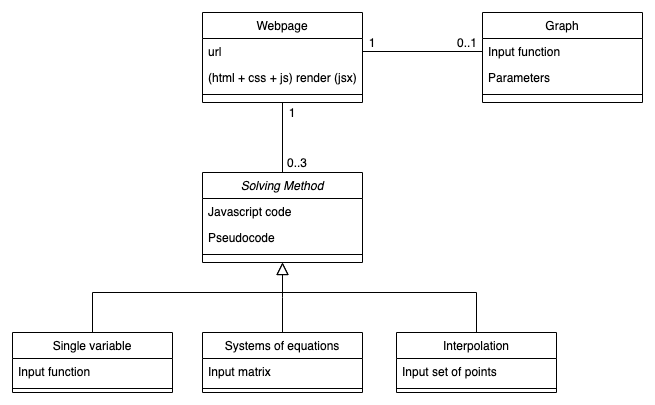

The diagram above was exported from draw.io. Its source (the exported page's mxGraphModel, read from the mxfile embedded in the PNG):
<mxGraphModel dx="946" dy="529" grid="1" gridSize="10" guides="1" tooltips="1" connect="1" arrows="1" fold="1" page="1" pageScale="1" pageWidth="827" pageHeight="1169" math="0" shadow="0">
  <root>
    <mxCell id="WIyWlLk6GJQsqaUBKTNV-0" />
    <mxCell id="WIyWlLk6GJQsqaUBKTNV-1" parent="WIyWlLk6GJQsqaUBKTNV-0" />
    <mxCell id="zkfFHV4jXpPFQw0GAbJ--12" value="" style="endArrow=block;endSize=10;endFill=0;shadow=0;strokeWidth=1;rounded=0;edgeStyle=elbowEdgeStyle;elbow=vertical;" parent="WIyWlLk6GJQsqaUBKTNV-1" source="zkfFHV4jXpPFQw0GAbJ--6" target="zkfFHV4jXpPFQw0GAbJ--0" edge="1">
      <mxGeometry width="160" relative="1" as="geometry">
        <mxPoint x="320" y="203" as="sourcePoint" />
        <mxPoint x="320" y="203" as="targetPoint" />
        <Array as="points">
          <mxPoint x="420" y="320" />
        </Array>
      </mxGeometry>
    </mxCell>
    <mxCell id="zkfFHV4jXpPFQw0GAbJ--16" value="" style="endArrow=block;endSize=10;endFill=0;shadow=0;strokeWidth=1;rounded=0;edgeStyle=elbowEdgeStyle;elbow=vertical;" parent="WIyWlLk6GJQsqaUBKTNV-1" source="zkfFHV4jXpPFQw0GAbJ--13" target="zkfFHV4jXpPFQw0GAbJ--0" edge="1">
      <mxGeometry width="160" relative="1" as="geometry">
        <mxPoint x="330" y="373" as="sourcePoint" />
        <mxPoint x="430" y="271" as="targetPoint" />
      </mxGeometry>
    </mxCell>
    <mxCell id="aX_yc9XKKm7iHoBVZBPk-5" value="" style="endArrow=none;html=1;edgeStyle=elbowEdgeStyle;entryX=0.5;entryY=0;entryDx=0;entryDy=0;rounded=0;elbow=vertical;" edge="1" parent="WIyWlLk6GJQsqaUBKTNV-1" target="aX_yc9XKKm7iHoBVZBPk-0">
      <mxGeometry width="50" height="50" relative="1" as="geometry">
        <mxPoint x="420" y="310" as="sourcePoint" />
        <mxPoint x="550" y="330" as="targetPoint" />
        <Array as="points">
          <mxPoint x="460" y="320" />
          <mxPoint x="430" y="320" />
          <mxPoint x="450" y="310" />
        </Array>
      </mxGeometry>
    </mxCell>
    <mxCell id="aX_yc9XKKm7iHoBVZBPk-10" value="" style="endArrow=none;html=1;entryX=0.5;entryY=1;entryDx=0;entryDy=0;exitX=0.5;exitY=0;exitDx=0;exitDy=0;" edge="1" parent="WIyWlLk6GJQsqaUBKTNV-1" source="zkfFHV4jXpPFQw0GAbJ--0" target="zkfFHV4jXpPFQw0GAbJ--17">
      <mxGeometry width="50" height="50" relative="1" as="geometry">
        <mxPoint x="470" y="180" as="sourcePoint" />
        <mxPoint x="520" y="130" as="targetPoint" />
      </mxGeometry>
    </mxCell>
    <mxCell id="aX_yc9XKKm7iHoBVZBPk-13" value="1" style="text;html=1;strokeColor=none;fillColor=none;align=center;verticalAlign=middle;whiteSpace=wrap;rounded=0;" vertex="1" parent="WIyWlLk6GJQsqaUBKTNV-1">
      <mxGeometry x="420" y="130" width="20" height="20" as="geometry" />
    </mxCell>
    <mxCell id="aX_yc9XKKm7iHoBVZBPk-14" value="0..3" style="text;html=1;strokeColor=none;fillColor=none;align=center;verticalAlign=middle;whiteSpace=wrap;rounded=0;" vertex="1" parent="WIyWlLk6GJQsqaUBKTNV-1">
      <mxGeometry x="420" y="180" width="30" height="20" as="geometry" />
    </mxCell>
    <mxCell id="aX_yc9XKKm7iHoBVZBPk-20" value="" style="endArrow=none;html=1;entryX=0;entryY=0.5;entryDx=0;entryDy=0;exitX=1;exitY=0.5;exitDx=0;exitDy=0;" edge="1" parent="WIyWlLk6GJQsqaUBKTNV-1" source="zkfFHV4jXpPFQw0GAbJ--18" target="aX_yc9XKKm7iHoBVZBPk-17">
      <mxGeometry width="50" height="50" relative="1" as="geometry">
        <mxPoint x="400" y="240" as="sourcePoint" />
        <mxPoint x="450" y="190" as="targetPoint" />
      </mxGeometry>
    </mxCell>
    <mxCell id="aX_yc9XKKm7iHoBVZBPk-21" value="1" style="text;html=1;strokeColor=none;fillColor=none;align=center;verticalAlign=middle;whiteSpace=wrap;rounded=0;" vertex="1" parent="WIyWlLk6GJQsqaUBKTNV-1">
      <mxGeometry x="500" y="60" width="20" height="20" as="geometry" />
    </mxCell>
    <mxCell id="aX_yc9XKKm7iHoBVZBPk-22" value="0..1" style="text;html=1;strokeColor=none;fillColor=none;align=center;verticalAlign=middle;whiteSpace=wrap;rounded=0;" vertex="1" parent="WIyWlLk6GJQsqaUBKTNV-1">
      <mxGeometry x="590" y="60" width="30" height="20" as="geometry" />
    </mxCell>
    <mxCell id="zkfFHV4jXpPFQw0GAbJ--6" value="Single variable" style="swimlane;fontStyle=0;align=center;verticalAlign=top;childLayout=stackLayout;horizontal=1;startSize=26;horizontalStack=0;resizeParent=1;resizeLast=0;collapsible=1;marginBottom=0;rounded=0;shadow=0;strokeWidth=1;" parent="WIyWlLk6GJQsqaUBKTNV-1" vertex="1">
      <mxGeometry x="150" y="360" width="160" height="60" as="geometry">
        <mxRectangle x="130" y="380" width="160" height="26" as="alternateBounds" />
      </mxGeometry>
    </mxCell>
    <mxCell id="zkfFHV4jXpPFQw0GAbJ--8" value="Input function" style="text;align=left;verticalAlign=top;spacingLeft=4;spacingRight=4;overflow=hidden;rotatable=0;points=[[0,0.5],[1,0.5]];portConstraint=eastwest;rounded=0;shadow=0;html=0;" parent="zkfFHV4jXpPFQw0GAbJ--6" vertex="1">
      <mxGeometry y="26" width="160" height="26" as="geometry" />
    </mxCell>
    <mxCell id="zkfFHV4jXpPFQw0GAbJ--9" value="" style="line;html=1;strokeWidth=1;align=left;verticalAlign=middle;spacingTop=-1;spacingLeft=3;spacingRight=3;rotatable=0;labelPosition=right;points=[];portConstraint=eastwest;" parent="zkfFHV4jXpPFQw0GAbJ--6" vertex="1">
      <mxGeometry y="52" width="160" height="8" as="geometry" />
    </mxCell>
    <mxCell id="zkfFHV4jXpPFQw0GAbJ--13" value="Systems of equations" style="swimlane;fontStyle=0;align=center;verticalAlign=top;childLayout=stackLayout;horizontal=1;startSize=26;horizontalStack=0;resizeParent=1;resizeLast=0;collapsible=1;marginBottom=0;rounded=0;shadow=0;strokeWidth=1;" parent="WIyWlLk6GJQsqaUBKTNV-1" vertex="1">
      <mxGeometry x="340" y="360" width="160" height="60" as="geometry">
        <mxRectangle x="340" y="380" width="170" height="26" as="alternateBounds" />
      </mxGeometry>
    </mxCell>
    <mxCell id="zkfFHV4jXpPFQw0GAbJ--14" value="Input matrix" style="text;align=left;verticalAlign=top;spacingLeft=4;spacingRight=4;overflow=hidden;rotatable=0;points=[[0,0.5],[1,0.5]];portConstraint=eastwest;" parent="zkfFHV4jXpPFQw0GAbJ--13" vertex="1">
      <mxGeometry y="26" width="160" height="26" as="geometry" />
    </mxCell>
    <mxCell id="zkfFHV4jXpPFQw0GAbJ--15" value="" style="line;html=1;strokeWidth=1;align=left;verticalAlign=middle;spacingTop=-1;spacingLeft=3;spacingRight=3;rotatable=0;labelPosition=right;points=[];portConstraint=eastwest;" parent="zkfFHV4jXpPFQw0GAbJ--13" vertex="1">
      <mxGeometry y="52" width="160" height="8" as="geometry" />
    </mxCell>
    <mxCell id="aX_yc9XKKm7iHoBVZBPk-0" value="Interpolation" style="swimlane;fontStyle=0;align=center;verticalAlign=top;childLayout=stackLayout;horizontal=1;startSize=26;horizontalStack=0;resizeParent=1;resizeLast=0;collapsible=1;marginBottom=0;rounded=0;shadow=0;strokeWidth=1;" vertex="1" parent="WIyWlLk6GJQsqaUBKTNV-1">
      <mxGeometry x="534" y="360" width="160" height="60" as="geometry">
        <mxRectangle x="340" y="380" width="170" height="26" as="alternateBounds" />
      </mxGeometry>
    </mxCell>
    <mxCell id="aX_yc9XKKm7iHoBVZBPk-1" value="Input set of points" style="text;align=left;verticalAlign=top;spacingLeft=4;spacingRight=4;overflow=hidden;rotatable=0;points=[[0,0.5],[1,0.5]];portConstraint=eastwest;" vertex="1" parent="aX_yc9XKKm7iHoBVZBPk-0">
      <mxGeometry y="26" width="160" height="26" as="geometry" />
    </mxCell>
    <mxCell id="aX_yc9XKKm7iHoBVZBPk-2" value="" style="line;html=1;strokeWidth=1;align=left;verticalAlign=middle;spacingTop=-1;spacingLeft=3;spacingRight=3;rotatable=0;labelPosition=right;points=[];portConstraint=eastwest;" vertex="1" parent="aX_yc9XKKm7iHoBVZBPk-0">
      <mxGeometry y="52" width="160" height="8" as="geometry" />
    </mxCell>
    <mxCell id="zkfFHV4jXpPFQw0GAbJ--0" value="Solving Method" style="swimlane;fontStyle=2;align=center;verticalAlign=top;childLayout=stackLayout;horizontal=1;startSize=26;horizontalStack=0;resizeParent=1;resizeLast=0;collapsible=1;marginBottom=0;rounded=0;shadow=0;strokeWidth=1;" parent="WIyWlLk6GJQsqaUBKTNV-1" vertex="1">
      <mxGeometry x="340" y="200" width="160" height="90" as="geometry">
        <mxRectangle x="230" y="140" width="160" height="26" as="alternateBounds" />
      </mxGeometry>
    </mxCell>
    <mxCell id="zkfFHV4jXpPFQw0GAbJ--1" value="Javascript code" style="text;align=left;verticalAlign=top;spacingLeft=4;spacingRight=4;overflow=hidden;rotatable=0;points=[[0,0.5],[1,0.5]];portConstraint=eastwest;" parent="zkfFHV4jXpPFQw0GAbJ--0" vertex="1">
      <mxGeometry y="26" width="160" height="26" as="geometry" />
    </mxCell>
    <mxCell id="zkfFHV4jXpPFQw0GAbJ--2" value="Pseudocode" style="text;align=left;verticalAlign=top;spacingLeft=4;spacingRight=4;overflow=hidden;rotatable=0;points=[[0,0.5],[1,0.5]];portConstraint=eastwest;rounded=0;shadow=0;html=0;" parent="zkfFHV4jXpPFQw0GAbJ--0" vertex="1">
      <mxGeometry y="52" width="160" height="26" as="geometry" />
    </mxCell>
    <mxCell id="zkfFHV4jXpPFQw0GAbJ--4" value="" style="line;html=1;strokeWidth=1;align=left;verticalAlign=middle;spacingTop=-1;spacingLeft=3;spacingRight=3;rotatable=0;labelPosition=right;points=[];portConstraint=eastwest;" parent="zkfFHV4jXpPFQw0GAbJ--0" vertex="1">
      <mxGeometry y="78" width="160" height="8" as="geometry" />
    </mxCell>
    <mxCell id="zkfFHV4jXpPFQw0GAbJ--17" value="Webpage" style="swimlane;fontStyle=0;align=center;verticalAlign=top;childLayout=stackLayout;horizontal=1;startSize=26;horizontalStack=0;resizeParent=1;resizeLast=0;collapsible=1;marginBottom=0;rounded=0;shadow=0;strokeWidth=1;" parent="WIyWlLk6GJQsqaUBKTNV-1" vertex="1">
      <mxGeometry x="340" y="40" width="160" height="90" as="geometry">
        <mxRectangle x="550" y="140" width="160" height="26" as="alternateBounds" />
      </mxGeometry>
    </mxCell>
    <mxCell id="zkfFHV4jXpPFQw0GAbJ--18" value="url" style="text;align=left;verticalAlign=top;spacingLeft=4;spacingRight=4;overflow=hidden;rotatable=0;points=[[0,0.5],[1,0.5]];portConstraint=eastwest;" parent="zkfFHV4jXpPFQw0GAbJ--17" vertex="1">
      <mxGeometry y="26" width="160" height="26" as="geometry" />
    </mxCell>
    <mxCell id="zkfFHV4jXpPFQw0GAbJ--19" value="(html + css + js) render (jsx)" style="text;align=left;verticalAlign=top;spacingLeft=4;spacingRight=4;overflow=hidden;rotatable=0;points=[[0,0.5],[1,0.5]];portConstraint=eastwest;rounded=0;shadow=0;html=0;" parent="zkfFHV4jXpPFQw0GAbJ--17" vertex="1">
      <mxGeometry y="52" width="160" height="26" as="geometry" />
    </mxCell>
    <mxCell id="zkfFHV4jXpPFQw0GAbJ--23" value="" style="line;html=1;strokeWidth=1;align=left;verticalAlign=middle;spacingTop=-1;spacingLeft=3;spacingRight=3;rotatable=0;labelPosition=right;points=[];portConstraint=eastwest;" parent="zkfFHV4jXpPFQw0GAbJ--17" vertex="1">
      <mxGeometry y="78" width="160" height="8" as="geometry" />
    </mxCell>
    <mxCell id="aX_yc9XKKm7iHoBVZBPk-16" value="Graph" style="swimlane;fontStyle=0;align=center;verticalAlign=top;childLayout=stackLayout;horizontal=1;startSize=26;horizontalStack=0;resizeParent=1;resizeLast=0;collapsible=1;marginBottom=0;rounded=0;shadow=0;strokeWidth=1;" vertex="1" parent="WIyWlLk6GJQsqaUBKTNV-1">
      <mxGeometry x="620" y="40" width="160" height="90" as="geometry">
        <mxRectangle x="550" y="140" width="160" height="26" as="alternateBounds" />
      </mxGeometry>
    </mxCell>
    <mxCell id="aX_yc9XKKm7iHoBVZBPk-17" value="Input function" style="text;align=left;verticalAlign=top;spacingLeft=4;spacingRight=4;overflow=hidden;rotatable=0;points=[[0,0.5],[1,0.5]];portConstraint=eastwest;" vertex="1" parent="aX_yc9XKKm7iHoBVZBPk-16">
      <mxGeometry y="26" width="160" height="26" as="geometry" />
    </mxCell>
    <mxCell id="aX_yc9XKKm7iHoBVZBPk-18" value="Parameters" style="text;align=left;verticalAlign=top;spacingLeft=4;spacingRight=4;overflow=hidden;rotatable=0;points=[[0,0.5],[1,0.5]];portConstraint=eastwest;rounded=0;shadow=0;html=0;" vertex="1" parent="aX_yc9XKKm7iHoBVZBPk-16">
      <mxGeometry y="52" width="160" height="26" as="geometry" />
    </mxCell>
    <mxCell id="aX_yc9XKKm7iHoBVZBPk-19" value="" style="line;html=1;strokeWidth=1;align=left;verticalAlign=middle;spacingTop=-1;spacingLeft=3;spacingRight=3;rotatable=0;labelPosition=right;points=[];portConstraint=eastwest;" vertex="1" parent="aX_yc9XKKm7iHoBVZBPk-16">
      <mxGeometry y="78" width="160" height="8" as="geometry" />
    </mxCell>
  </root>
</mxGraphModel>